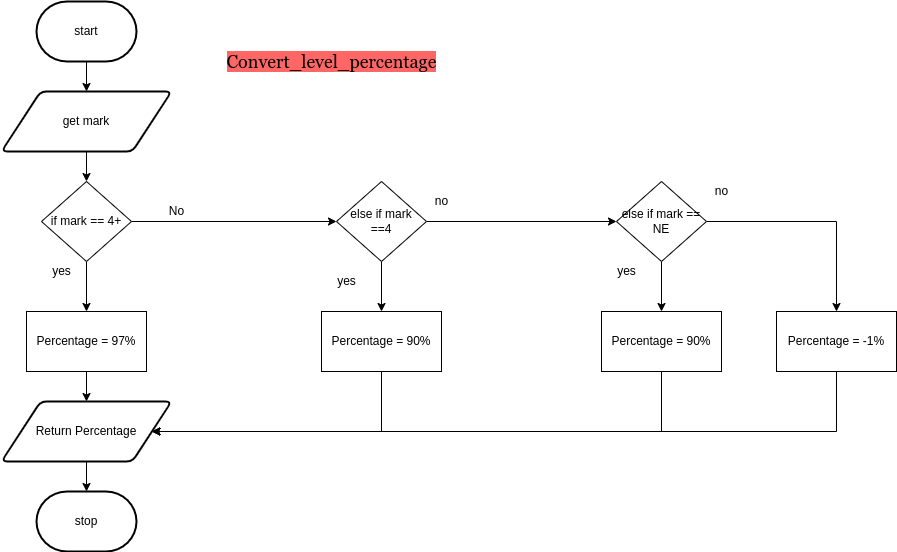

The diagram above was exported from draw.io. Its source (the exported page's mxGraphModel, read from the mxfile embedded in the PNG):
<mxGraphModel dx="471" dy="211" grid="1" gridSize="10" guides="1" tooltips="1" connect="1" arrows="1" fold="1" page="1" pageScale="1" pageWidth="1200" pageHeight="1600" math="0" shadow="0">
  <root>
    <mxCell id="0" />
    <mxCell id="1" parent="0" />
    <mxCell id="5" value="&lt;font color=&quot;#000000&quot;&gt;&lt;span style=&quot;font-size: 18px ; background-color: rgb(255 , 102 , 102)&quot;&gt;Convert_level_percentage&lt;/span&gt;&lt;/font&gt;" style="text;html=1;align=center;verticalAlign=middle;resizable=0;points=[];autosize=1;strokeColor=none;fillColor=none;fontSize=12;fontFamily=Georgia;" parent="1" vertex="1">
      <mxGeometry x="340" y="580" width="230" height="20" as="geometry" />
    </mxCell>
    <mxCell id="38" style="edgeStyle=none;html=1;" edge="1" parent="1" source="36" target="37">
      <mxGeometry relative="1" as="geometry" />
    </mxCell>
    <mxCell id="36" value="start" style="strokeWidth=2;html=1;shape=mxgraph.flowchart.terminator;whiteSpace=wrap;" vertex="1" parent="1">
      <mxGeometry x="160" y="530" width="100" height="60" as="geometry" />
    </mxCell>
    <mxCell id="47" style="edgeStyle=none;html=1;entryX=0.5;entryY=0;entryDx=0;entryDy=0;" edge="1" parent="1" source="37" target="39">
      <mxGeometry relative="1" as="geometry" />
    </mxCell>
    <mxCell id="37" value="get mark" style="shape=parallelogram;html=1;strokeWidth=2;perimeter=parallelogramPerimeter;whiteSpace=wrap;rounded=1;arcSize=12;size=0.23;" vertex="1" parent="1">
      <mxGeometry x="125" y="620" width="170" height="60" as="geometry" />
    </mxCell>
    <mxCell id="43" style="edgeStyle=none;html=1;entryX=0;entryY=0.5;entryDx=0;entryDy=0;" edge="1" parent="1" source="39" target="40">
      <mxGeometry relative="1" as="geometry" />
    </mxCell>
    <mxCell id="44" style="edgeStyle=none;html=1;entryX=0.5;entryY=0;entryDx=0;entryDy=0;" edge="1" parent="1" source="39" target="46">
      <mxGeometry relative="1" as="geometry">
        <mxPoint x="210" y="835" as="targetPoint" />
      </mxGeometry>
    </mxCell>
    <mxCell id="39" value="if mark == 4+" style="rhombus;whiteSpace=wrap;html=1;" vertex="1" parent="1">
      <mxGeometry x="165" y="710" width="90" height="80" as="geometry" />
    </mxCell>
    <mxCell id="48" style="edgeStyle=none;html=1;entryX=0.5;entryY=0;entryDx=0;entryDy=0;" edge="1" parent="1" source="40" target="49">
      <mxGeometry relative="1" as="geometry">
        <mxPoint x="505" y="840" as="targetPoint" />
      </mxGeometry>
    </mxCell>
    <mxCell id="52" style="edgeStyle=none;html=1;entryX=0;entryY=0.5;entryDx=0;entryDy=0;" edge="1" parent="1" source="40" target="41">
      <mxGeometry relative="1" as="geometry" />
    </mxCell>
    <mxCell id="40" value="else if mark&lt;br&gt;==4" style="rhombus;whiteSpace=wrap;html=1;" vertex="1" parent="1">
      <mxGeometry x="460" y="710" width="90" height="80" as="geometry" />
    </mxCell>
    <mxCell id="54" style="edgeStyle=none;html=1;entryX=0.5;entryY=0;entryDx=0;entryDy=0;" edge="1" parent="1" source="41" target="55">
      <mxGeometry relative="1" as="geometry">
        <mxPoint x="785" y="850" as="targetPoint" />
      </mxGeometry>
    </mxCell>
    <mxCell id="57" style="edgeStyle=none;html=1;entryX=0.5;entryY=0;entryDx=0;entryDy=0;rounded=0;" edge="1" parent="1" source="41" target="59">
      <mxGeometry relative="1" as="geometry">
        <mxPoint x="960" y="850" as="targetPoint" />
        <Array as="points">
          <mxPoint x="960" y="750" />
        </Array>
      </mxGeometry>
    </mxCell>
    <mxCell id="41" value="else if mark == NE" style="rhombus;whiteSpace=wrap;html=1;" vertex="1" parent="1">
      <mxGeometry x="740" y="710" width="90" height="80" as="geometry" />
    </mxCell>
    <mxCell id="42" value="No" style="text;html=1;align=center;verticalAlign=middle;resizable=0;points=[];autosize=1;strokeColor=none;fillColor=none;" vertex="1" parent="1">
      <mxGeometry x="285" y="730" width="30" height="20" as="geometry" />
    </mxCell>
    <mxCell id="45" value="yes" style="text;html=1;align=center;verticalAlign=middle;resizable=0;points=[];autosize=1;strokeColor=none;fillColor=none;" vertex="1" parent="1">
      <mxGeometry x="170" y="790" width="30" height="20" as="geometry" />
    </mxCell>
    <mxCell id="61" style="edgeStyle=none;rounded=0;html=1;entryX=0.5;entryY=0;entryDx=0;entryDy=0;" edge="1" parent="1" source="46" target="60">
      <mxGeometry relative="1" as="geometry" />
    </mxCell>
    <mxCell id="46" value="Percentage = 97%" style="rounded=0;whiteSpace=wrap;html=1;" vertex="1" parent="1">
      <mxGeometry x="150" y="840" width="120" height="60" as="geometry" />
    </mxCell>
    <mxCell id="64" style="edgeStyle=none;rounded=0;html=1;" edge="1" parent="1" source="49" target="60">
      <mxGeometry relative="1" as="geometry">
        <Array as="points">
          <mxPoint x="505" y="960" />
        </Array>
      </mxGeometry>
    </mxCell>
    <mxCell id="49" value="Percentage = 90%" style="rounded=0;whiteSpace=wrap;html=1;" vertex="1" parent="1">
      <mxGeometry x="445" y="840" width="120" height="60" as="geometry" />
    </mxCell>
    <mxCell id="50" value="no" style="text;html=1;align=center;verticalAlign=middle;resizable=0;points=[];autosize=1;strokeColor=none;fillColor=none;" vertex="1" parent="1">
      <mxGeometry x="550" y="720" width="30" height="20" as="geometry" />
    </mxCell>
    <mxCell id="51" value="yes" style="text;html=1;align=center;verticalAlign=middle;resizable=0;points=[];autosize=1;strokeColor=none;fillColor=none;" vertex="1" parent="1">
      <mxGeometry x="455" y="800" width="30" height="20" as="geometry" />
    </mxCell>
    <mxCell id="53" value="yes" style="text;html=1;align=center;verticalAlign=middle;resizable=0;points=[];autosize=1;strokeColor=none;fillColor=none;" vertex="1" parent="1">
      <mxGeometry x="735" y="790" width="30" height="20" as="geometry" />
    </mxCell>
    <mxCell id="65" style="edgeStyle=none;rounded=0;html=1;entryX=1;entryY=0.5;entryDx=0;entryDy=0;" edge="1" parent="1" source="55" target="60">
      <mxGeometry relative="1" as="geometry">
        <Array as="points">
          <mxPoint x="785" y="960" />
        </Array>
      </mxGeometry>
    </mxCell>
    <mxCell id="55" value="Percentage = 90%" style="rounded=0;whiteSpace=wrap;html=1;" vertex="1" parent="1">
      <mxGeometry x="725" y="840" width="120" height="60" as="geometry" />
    </mxCell>
    <mxCell id="56" value="no" style="text;html=1;align=center;verticalAlign=middle;resizable=0;points=[];autosize=1;strokeColor=none;fillColor=none;" vertex="1" parent="1">
      <mxGeometry x="830" y="710" width="30" height="20" as="geometry" />
    </mxCell>
    <mxCell id="66" style="edgeStyle=none;rounded=0;html=1;entryX=1;entryY=0.5;entryDx=0;entryDy=0;" edge="1" parent="1" source="59" target="60">
      <mxGeometry relative="1" as="geometry">
        <Array as="points">
          <mxPoint x="960" y="960" />
        </Array>
      </mxGeometry>
    </mxCell>
    <mxCell id="59" value="Percentage = -1%" style="rounded=0;whiteSpace=wrap;html=1;" vertex="1" parent="1">
      <mxGeometry x="900" y="840" width="120" height="60" as="geometry" />
    </mxCell>
    <mxCell id="62" style="edgeStyle=none;rounded=0;html=1;entryX=0.5;entryY=0;entryDx=0;entryDy=0;entryPerimeter=0;" edge="1" parent="1" source="60" target="63">
      <mxGeometry relative="1" as="geometry">
        <mxPoint x="210" y="1010" as="targetPoint" />
      </mxGeometry>
    </mxCell>
    <mxCell id="60" value="Return Percentage" style="shape=parallelogram;html=1;strokeWidth=2;perimeter=parallelogramPerimeter;whiteSpace=wrap;rounded=1;arcSize=12;size=0.23;" vertex="1" parent="1">
      <mxGeometry x="125" y="930" width="170" height="60" as="geometry" />
    </mxCell>
    <mxCell id="63" value="stop" style="strokeWidth=2;html=1;shape=mxgraph.flowchart.terminator;whiteSpace=wrap;" vertex="1" parent="1">
      <mxGeometry x="160" y="1020" width="100" height="60" as="geometry" />
    </mxCell>
  </root>
</mxGraphModel>